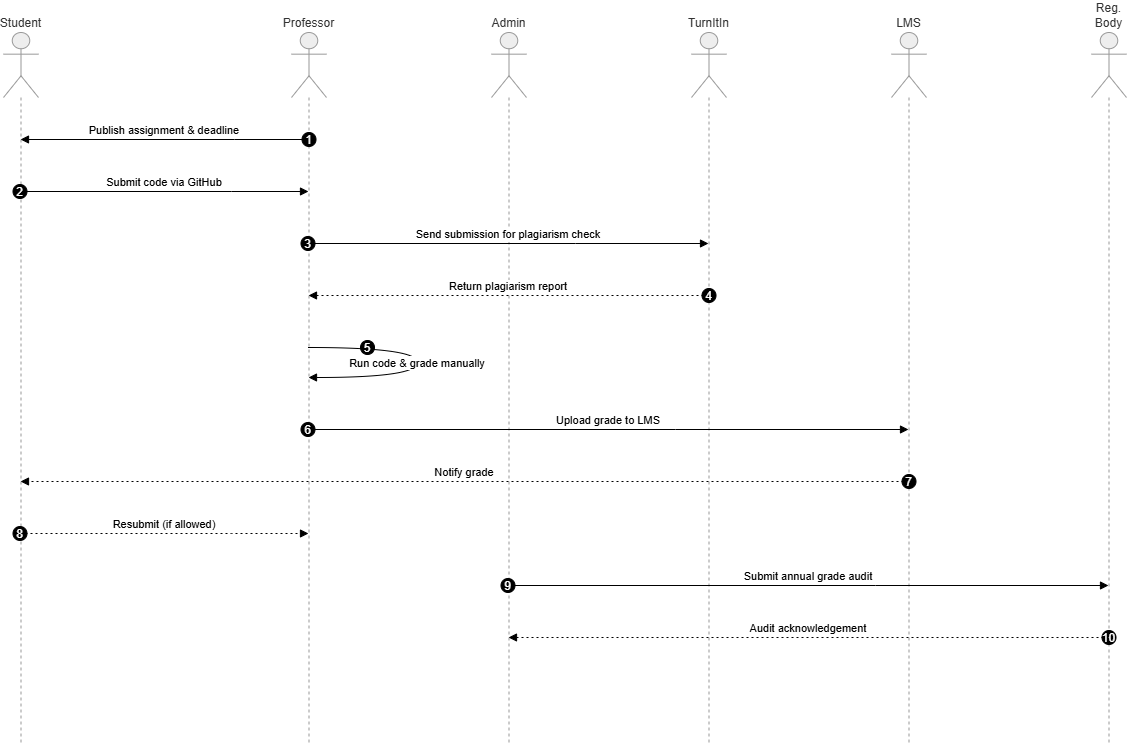

The diagram above was exported from draw.io. Its source (the exported page's mxGraphModel, read from the mxfile embedded in the PNG):
<mxGraphModel dx="1196" dy="-552" grid="1" gridSize="10" guides="1" tooltips="1" connect="1" arrows="1" fold="1" page="1" pageScale="1" pageWidth="850" pageHeight="1100" math="0" shadow="0">
  <root>
    <mxCell id="0" />
    <mxCell id="1" parent="0" />
    <mxCell id="jJC_N0_YC4fLWbPcE4J--32" parent="1" style="shape=umlLifeline;perimeter=lifelinePerimeter;whiteSpace=wrap;container=1;dropTarget=0;collapsible=0;recursiveResize=0;outlineConnect=0;portConstraint=eastwest;newEdgeStyle={&quot;edgeStyle&quot;:&quot;elbowEdgeStyle&quot;,&quot;elbow&quot;:&quot;vertical&quot;,&quot;curved&quot;:0,&quot;rounded&quot;:0};participant=umlActor;verticalAlign=bottom;labelPosition=center;verticalLabelPosition=top;align=center;size=65;fillColor=light-dark(#eeeeee,#1f2020);strokeColor=light-dark(#999999,#cccccc);fontColor=light-dark(#333333,#cccccc);" value="Student" vertex="1">
      <mxGeometry height="710" width="35" x="160" y="1170" as="geometry" />
    </mxCell>
    <mxCell id="jJC_N0_YC4fLWbPcE4J--33" parent="1" style="shape=umlLifeline;perimeter=lifelinePerimeter;whiteSpace=wrap;container=1;dropTarget=0;collapsible=0;recursiveResize=0;outlineConnect=0;portConstraint=eastwest;newEdgeStyle={&quot;edgeStyle&quot;:&quot;elbowEdgeStyle&quot;,&quot;elbow&quot;:&quot;vertical&quot;,&quot;curved&quot;:0,&quot;rounded&quot;:0};participant=umlActor;verticalAlign=bottom;labelPosition=center;verticalLabelPosition=top;align=center;size=65;fillColor=light-dark(#eeeeee,#1f2020);strokeColor=light-dark(#999999,#cccccc);fontColor=light-dark(#333333,#cccccc);" value="Professor" vertex="1">
      <mxGeometry height="710" width="35" x="448" y="1170" as="geometry" />
    </mxCell>
    <mxCell id="jJC_N0_YC4fLWbPcE4J--34" parent="1" style="shape=umlLifeline;perimeter=lifelinePerimeter;whiteSpace=wrap;container=1;dropTarget=0;collapsible=0;recursiveResize=0;outlineConnect=0;portConstraint=eastwest;newEdgeStyle={&quot;edgeStyle&quot;:&quot;elbowEdgeStyle&quot;,&quot;elbow&quot;:&quot;vertical&quot;,&quot;curved&quot;:0,&quot;rounded&quot;:0};participant=umlActor;verticalAlign=bottom;labelPosition=center;verticalLabelPosition=top;align=center;size=65;fillColor=light-dark(#eeeeee,#1f2020);strokeColor=light-dark(#999999,#cccccc);fontColor=light-dark(#333333,#cccccc);" value="Admin" vertex="1">
      <mxGeometry height="710" width="35" x="648" y="1170" as="geometry" />
    </mxCell>
    <mxCell id="jJC_N0_YC4fLWbPcE4J--35" parent="1" style="shape=umlLifeline;perimeter=lifelinePerimeter;whiteSpace=wrap;container=1;dropTarget=0;collapsible=0;recursiveResize=0;outlineConnect=0;portConstraint=eastwest;newEdgeStyle={&quot;edgeStyle&quot;:&quot;elbowEdgeStyle&quot;,&quot;elbow&quot;:&quot;vertical&quot;,&quot;curved&quot;:0,&quot;rounded&quot;:0};participant=umlActor;verticalAlign=bottom;labelPosition=center;verticalLabelPosition=top;align=center;size=65;fillColor=light-dark(#eeeeee,#1f2020);strokeColor=light-dark(#999999,#cccccc);fontColor=light-dark(#333333,#cccccc);" value="TurnItIn" vertex="1">
      <mxGeometry height="710" width="35" x="848" y="1170" as="geometry" />
    </mxCell>
    <mxCell id="jJC_N0_YC4fLWbPcE4J--36" parent="1" style="shape=umlLifeline;perimeter=lifelinePerimeter;whiteSpace=wrap;container=1;dropTarget=0;collapsible=0;recursiveResize=0;outlineConnect=0;portConstraint=eastwest;newEdgeStyle={&quot;edgeStyle&quot;:&quot;elbowEdgeStyle&quot;,&quot;elbow&quot;:&quot;vertical&quot;,&quot;curved&quot;:0,&quot;rounded&quot;:0};participant=umlActor;verticalAlign=bottom;labelPosition=center;verticalLabelPosition=top;align=center;size=65;fillColor=light-dark(#eeeeee,#1f2020);strokeColor=light-dark(#999999,#cccccc);fontColor=light-dark(#333333,#cccccc);" value="LMS" vertex="1">
      <mxGeometry height="710" width="35" x="1048" y="1170" as="geometry" />
    </mxCell>
    <mxCell id="jJC_N0_YC4fLWbPcE4J--37" parent="1" style="shape=umlLifeline;perimeter=lifelinePerimeter;whiteSpace=wrap;container=1;dropTarget=0;collapsible=0;recursiveResize=0;outlineConnect=0;portConstraint=eastwest;newEdgeStyle={&quot;edgeStyle&quot;:&quot;elbowEdgeStyle&quot;,&quot;elbow&quot;:&quot;vertical&quot;,&quot;curved&quot;:0,&quot;rounded&quot;:0};participant=umlActor;verticalAlign=bottom;labelPosition=center;verticalLabelPosition=top;align=center;size=65;fillColor=light-dark(#eeeeee,#1f2020);strokeColor=light-dark(#999999,#cccccc);fontColor=light-dark(#333333,#cccccc);" value="Reg. Body" vertex="1">
      <mxGeometry height="710" width="35" x="1248" y="1170" as="geometry" />
    </mxCell>
    <mxCell id="jJC_N0_YC4fLWbPcE4J--38" edge="1" parent="1" source="jJC_N0_YC4fLWbPcE4J--33" style="verticalAlign=bottom;edgeStyle=elbowEdgeStyle;elbow=vertical;curved=0;rounded=0;endArrow=block;" target="jJC_N0_YC4fLWbPcE4J--32" value="Publish assignment &amp; deadline">
      <mxGeometry relative="1" as="geometry">
        <Array as="points">
          <mxPoint x="391" y="1277" />
        </Array>
      </mxGeometry>
    </mxCell>
    <mxCell id="jJC_N0_YC4fLWbPcE4J--39" parent="jJC_N0_YC4fLWbPcE4J--38" style="ellipse;aspect=fixed;fillColor=#000000;align=center;fontColor=#FFFFFF;" value="1" vertex="1">
      <mxGeometry height="14" relative="1" width="14" as="geometry">
        <mxPoint x="137.5" y="-7" as="offset" />
      </mxGeometry>
    </mxCell>
    <mxCell id="jJC_N0_YC4fLWbPcE4J--40" edge="1" parent="1" source="jJC_N0_YC4fLWbPcE4J--32" style="verticalAlign=bottom;edgeStyle=elbowEdgeStyle;elbow=vertical;curved=0;rounded=0;endArrow=block;" target="jJC_N0_YC4fLWbPcE4J--33" value="Submit code via GitHub">
      <mxGeometry relative="1" as="geometry">
        <Array as="points">
          <mxPoint x="388" y="1329" />
        </Array>
      </mxGeometry>
    </mxCell>
    <mxCell id="jJC_N0_YC4fLWbPcE4J--41" parent="jJC_N0_YC4fLWbPcE4J--40" style="ellipse;aspect=fixed;fillColor=#000000;align=center;fontColor=#FFFFFF;" value="2" vertex="1">
      <mxGeometry height="14" relative="1" width="14" as="geometry">
        <mxPoint x="-151.5" y="-7" as="offset" />
      </mxGeometry>
    </mxCell>
    <mxCell id="jJC_N0_YC4fLWbPcE4J--42" edge="1" parent="1" source="jJC_N0_YC4fLWbPcE4J--33" style="verticalAlign=bottom;edgeStyle=elbowEdgeStyle;elbow=vertical;curved=0;rounded=0;endArrow=block;" target="jJC_N0_YC4fLWbPcE4J--35" value="Send submission for plagiarism check">
      <mxGeometry relative="1" as="geometry">
        <Array as="points">
          <mxPoint x="732" y="1381" />
        </Array>
      </mxGeometry>
    </mxCell>
    <mxCell id="jJC_N0_YC4fLWbPcE4J--43" parent="jJC_N0_YC4fLWbPcE4J--42" style="ellipse;aspect=fixed;fillColor=#000000;align=center;fontColor=#FFFFFF;" value="3" vertex="1">
      <mxGeometry height="14" relative="1" width="14" as="geometry">
        <mxPoint x="-207.5" y="-7" as="offset" />
      </mxGeometry>
    </mxCell>
    <mxCell id="jJC_N0_YC4fLWbPcE4J--44" edge="1" parent="1" source="jJC_N0_YC4fLWbPcE4J--35" style="verticalAlign=bottom;edgeStyle=elbowEdgeStyle;elbow=vertical;curved=0;rounded=0;dashed=1;dashPattern=2 3;endArrow=block;" target="jJC_N0_YC4fLWbPcE4J--33" value="Return plagiarism report">
      <mxGeometry relative="1" as="geometry">
        <Array as="points">
          <mxPoint x="735" y="1433" />
        </Array>
      </mxGeometry>
    </mxCell>
    <mxCell id="jJC_N0_YC4fLWbPcE4J--45" parent="jJC_N0_YC4fLWbPcE4J--44" style="ellipse;aspect=fixed;fillColor=#000000;align=center;fontColor=#FFFFFF;" value="4" vertex="1">
      <mxGeometry height="14" relative="1" width="14" as="geometry">
        <mxPoint x="193.5" y="-7" as="offset" />
      </mxGeometry>
    </mxCell>
    <mxCell id="jJC_N0_YC4fLWbPcE4J--46" edge="1" parent="1" source="jJC_N0_YC4fLWbPcE4J--33" style="curved=1;endArrow=block;rounded=0;" target="jJC_N0_YC4fLWbPcE4J--33" value="Run code &amp; grade manually">
      <mxGeometry relative="1" as="geometry">
        <Array as="points">
          <mxPoint x="574" y="1485" />
          <mxPoint x="574" y="1515" />
        </Array>
      </mxGeometry>
    </mxCell>
    <mxCell id="jJC_N0_YC4fLWbPcE4J--47" parent="jJC_N0_YC4fLWbPcE4J--46" style="ellipse;aspect=fixed;fillColor=#000000;align=center;fontColor=#FFFFFF;" value="5" vertex="1">
      <mxGeometry height="14" relative="1" width="14" as="geometry">
        <mxPoint x="-57" y="-22" as="offset" />
      </mxGeometry>
    </mxCell>
    <mxCell id="jJC_N0_YC4fLWbPcE4J--48" edge="1" parent="1" source="jJC_N0_YC4fLWbPcE4J--33" style="verticalAlign=bottom;edgeStyle=elbowEdgeStyle;elbow=vertical;curved=0;rounded=0;endArrow=block;" target="jJC_N0_YC4fLWbPcE4J--36" value="Upload grade to LMS">
      <mxGeometry relative="1" as="geometry">
        <Array as="points">
          <mxPoint x="832" y="1567" />
        </Array>
      </mxGeometry>
    </mxCell>
    <mxCell id="jJC_N0_YC4fLWbPcE4J--49" parent="jJC_N0_YC4fLWbPcE4J--48" style="ellipse;aspect=fixed;fillColor=#000000;align=center;fontColor=#FFFFFF;" value="6" vertex="1">
      <mxGeometry height="14" relative="1" width="14" as="geometry">
        <mxPoint x="-307.5" y="-7" as="offset" />
      </mxGeometry>
    </mxCell>
    <mxCell id="jJC_N0_YC4fLWbPcE4J--50" edge="1" parent="1" source="jJC_N0_YC4fLWbPcE4J--36" style="verticalAlign=bottom;edgeStyle=elbowEdgeStyle;elbow=vertical;curved=0;rounded=0;dashed=1;dashPattern=2 3;endArrow=block;" target="jJC_N0_YC4fLWbPcE4J--32" value="Notify grade">
      <mxGeometry relative="1" as="geometry">
        <Array as="points">
          <mxPoint x="691" y="1619" />
        </Array>
      </mxGeometry>
    </mxCell>
    <mxCell id="jJC_N0_YC4fLWbPcE4J--51" parent="jJC_N0_YC4fLWbPcE4J--50" style="ellipse;aspect=fixed;fillColor=#000000;align=center;fontColor=#FFFFFF;" value="7" vertex="1">
      <mxGeometry height="14" relative="1" width="14" as="geometry">
        <mxPoint x="437.5" y="-7" as="offset" />
      </mxGeometry>
    </mxCell>
    <mxCell id="jJC_N0_YC4fLWbPcE4J--52" edge="1" parent="1" source="jJC_N0_YC4fLWbPcE4J--32" style="verticalAlign=bottom;edgeStyle=elbowEdgeStyle;elbow=vertical;curved=0;rounded=0;dashed=1;dashPattern=2 3;endArrow=block;" target="jJC_N0_YC4fLWbPcE4J--33" value="Resubmit (if allowed)">
      <mxGeometry relative="1" as="geometry">
        <Array as="points">
          <mxPoint x="388" y="1671" />
        </Array>
      </mxGeometry>
    </mxCell>
    <mxCell id="jJC_N0_YC4fLWbPcE4J--53" parent="jJC_N0_YC4fLWbPcE4J--52" style="ellipse;aspect=fixed;fillColor=#000000;align=center;fontColor=#FFFFFF;" value="8" vertex="1">
      <mxGeometry height="14" relative="1" width="14" as="geometry">
        <mxPoint x="-151.5" y="-7" as="offset" />
      </mxGeometry>
    </mxCell>
    <mxCell id="jJC_N0_YC4fLWbPcE4J--54" edge="1" parent="1" source="jJC_N0_YC4fLWbPcE4J--34" style="verticalAlign=bottom;edgeStyle=elbowEdgeStyle;elbow=vertical;curved=0;rounded=0;endArrow=block;" target="jJC_N0_YC4fLWbPcE4J--37" value="Submit annual grade audit">
      <mxGeometry relative="1" as="geometry">
        <Array as="points">
          <mxPoint x="1032" y="1723" />
        </Array>
      </mxGeometry>
    </mxCell>
    <mxCell id="jJC_N0_YC4fLWbPcE4J--55" parent="jJC_N0_YC4fLWbPcE4J--54" style="ellipse;aspect=fixed;fillColor=#000000;align=center;fontColor=#FFFFFF;" value="9" vertex="1">
      <mxGeometry height="14" relative="1" width="14" as="geometry">
        <mxPoint x="-307.5" y="-7" as="offset" />
      </mxGeometry>
    </mxCell>
    <mxCell id="jJC_N0_YC4fLWbPcE4J--56" edge="1" parent="1" source="jJC_N0_YC4fLWbPcE4J--37" style="verticalAlign=bottom;edgeStyle=elbowEdgeStyle;elbow=vertical;curved=0;rounded=0;dashed=1;dashPattern=2 3;endArrow=block;" target="jJC_N0_YC4fLWbPcE4J--34" value="Audit acknowledgement">
      <mxGeometry relative="1" as="geometry">
        <Array as="points">
          <mxPoint x="1035" y="1775" />
        </Array>
      </mxGeometry>
    </mxCell>
    <mxCell id="jJC_N0_YC4fLWbPcE4J--57" parent="jJC_N0_YC4fLWbPcE4J--56" style="ellipse;aspect=fixed;fillColor=#000000;align=center;fontColor=#FFFFFF;" value="10" vertex="1">
      <mxGeometry height="14" relative="1" width="14" as="geometry">
        <mxPoint x="293.5" y="-7" as="offset" />
      </mxGeometry>
    </mxCell>
  </root>
</mxGraphModel>